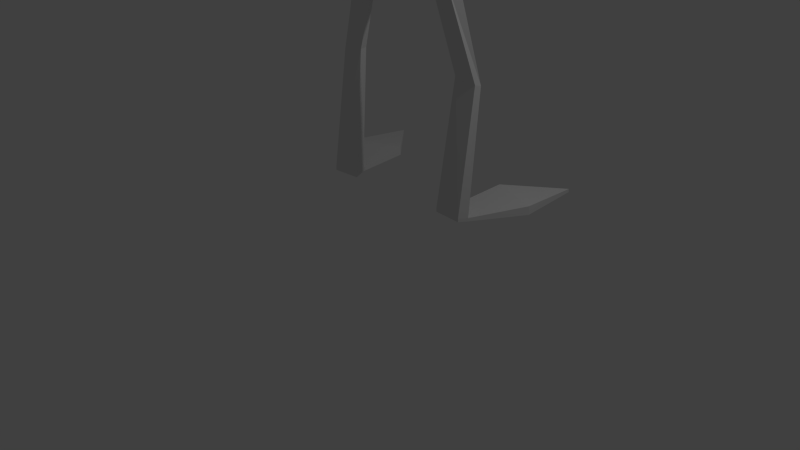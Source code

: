 # Source: human.blend  (saved by Blender 2.76.0; exported with 4.5.12 LTS)
import bpy
from mathutils import Matrix  # noqa: F401  (used for matrix-valued properties, if any)

bpy.ops.wm.read_factory_settings(use_empty=True)
scene = bpy.context.scene
scene.name = 'Scene'

# ---- collections
col_collection_1 = bpy.data.collections.new('Collection 1'); scene.collection.children.link(col_collection_1)

# ---- world
world_world = bpy.data.worlds.new('World'); scene.world = world_world
world_world.color = (0.05088, 0.05088, 0.05088)
world_world.use_sun_shadow = False
world_world.sun_shadow_jitter_overblur = 0.0
world_world.cycles.sampling_method = 'MANUAL'
world_world.cycles.sample_map_resolution = 256

# ---- cameras
cam_camera = bpy.data.cameras.new('Camera')
cam_camera.clip_end = 100.0
cam_camera.lens = 35.0
cam_camera.sensor_width = 32.0
cam_camera.sensor_height = 18.0
cam_camera.ortho_scale = 7.314
cam_camera.dof.focus_distance = 0.0
cam_camera.dof.aperture_fstop = 128.0

# ---- lights
light_lamp = bpy.data.lights.new('Lamp', 'POINT')
light_lamp.transmission_factor = 0.0
light_lamp.cutoff_distance = 30.0
light_lamp.energy = 100.0
light_lamp.shadow_buffer_clip_start = 1.001
light_lamp.shadow_soft_size = 0.1
light_lamp.shadow_maximum_resolution = 0.006
light_lamp.use_absolute_resolution = True
light_lamp.cycles.use_multiple_importance_sampling = False

# ---- meshes
me_plane = bpy.data.meshes.new('Plane')
me_plane.from_pydata([(0.9132, 1.35, 0.8458), (1.523, 1.992, 0.7744), (1.591, 1.111, 0.8458), (0.8344, 0.5862, 0.7744), (1.201, 0.4573, 0.7744), (1.523, 1.992, 0.7297), (0.9132, 1.35, 0.7297), (0.7438, 0.3845, 0.7744), (1.131, 0.3562, 0.7744), (0.8731, 0.7296, 2.4), (1.17, 0.6472, 2.353), (0.8215, 0.5949, 2.408), (1.129, 0.594, 2.359), (0.5648, 0.6742, 3.416), (0.8434, 0.5752, 3.556), (0.4803, 0.5479, 3.395), (0.7336, 0.4952, 3.528), (1.591, 1.111, 0.7297), (0.8344, 0.5862, 0.7297), (1.201, 0.4573, 0.7297), (0.7438, 0.3845, 0.7297), (1.131, 0.3562, 0.7297), (0.7653, 0.5515, 3.95), (0.6905, 0.3987, 3.902), (0.706, 0.6654, 4.644), (0.599, 0.3584, 4.66), (0.6317, 0.628, 5.353), (0.5476, 0.3679, 5.367), (0.6367, 0.678, 5.913), (0.5529, 0.306, 5.932), (0.5628, 0.7005, 6.553), (0.4992, 0.3699, 6.57), (0.7244, 0.5968, 6.091), (0.7529, 0.4059, 6.111), (0.6503, 0.6274, 6.442), (0.6765, 0.4362, 6.449), (0.9962, 0.7971, 5.986), (1.05, 0.6066, 5.997), (0.9849, 0.7769, 6.281), (1.035, 0.6215, 6.289), (1.612, 1.138, 5.494), (1.69, 1.077, 5.472), (1.639, 1.234, 5.701), (1.713, 1.207, 5.724), (2.041, 1.778, 4.966), (2.103, 1.738, 4.971), (2.146, 1.897, 5.21), (2.2, 1.868, 5.21), (2.173, 1.97, 4.617), (2.237, 1.904, 4.621), (2.313, 2.174, 5.014), (2.368, 2.126, 5.009), (2.524, 2.324, 4.544), (2.584, 2.267, 4.544), (0.2306, 0.6922, 6.707), (0.1881, 0.4716, 6.718), (0.2139, 0.6906, 6.97), (0.169, 0.4788, 6.981), (0.6509, 0.9382, 7.327), (0.4853, 0.2395, 7.356), (0.7022, 1.018, 7.741), (0.5357, 0.1842, 7.759), (0.657, 0.9844, 8.012), (0.5118, 0.248, 8.026), (0.6095, 0.9554, 8.149), (0.4784, 0.3482, 8.208), (0.3544, 0.3295, 7.159), (0.4732, 0.841, 7.133), (0.4888, 0.8592, 8.21), (0.4041, 0.4666, 8.248), (-0.9132, 1.35, 0.8458), (-1.523, 1.992, 0.7744), (-1.591, 1.111, 0.8458), (-0.8344, 0.5862, 0.7744), (-1.201, 0.4573, 0.7744), (-1.523, 1.992, 0.7297), (-0.9132, 1.35, 0.7297), (-0.7438, 0.3845, 0.7744), (-1.131, 0.3562, 0.7744), (-0.8731, 0.7296, 2.4), (-1.17, 0.6472, 2.353), (-0.8215, 0.5949, 2.408), (-1.129, 0.594, 2.359), (-0.5648, 0.6742, 3.416), (-0.8434, 0.5752, 3.556), (-0.4803, 0.5479, 3.395), (-0.7336, 0.4952, 3.528), (-1.591, 1.111, 0.7297), (-0.8344, 0.5862, 0.7297), (-1.201, 0.4573, 0.7297), (-0.7438, 0.3845, 0.7297), (-1.131, 0.3562, 0.7297), (-0.7653, 0.5515, 3.95), (0.0, 0.9824, 3.832), (-0.6905, 0.3987, 3.902), (0.0, 0.3369, 3.715), (-0.706, 0.6654, 4.644), (0.0, 0.986, 4.635), (-0.599, 0.3584, 4.66), (0.0, 0.3862, 4.689), (-0.6317, 0.628, 5.353), (0.0, 0.8802, 5.346), (-0.5476, 0.3679, 5.367), (0.0, 0.3231, 5.38), (-0.6367, 0.678, 5.913), (0.0, 0.8174, 5.912), (-0.5529, 0.306, 5.932), (0.0, 0.2525, 5.94), (-0.5628, 0.7005, 6.553), (0.0, 0.7795, 6.554), (-0.4992, 0.3699, 6.57), (0.0, 0.3291, 6.576), (-0.7244, 0.5968, 6.091), (-0.7529, 0.4059, 6.111), (-0.6503, 0.6274, 6.442), (-0.6765, 0.4362, 6.449), (-0.9962, 0.7971, 5.986), (-1.05, 0.6066, 5.997), (-0.9849, 0.7769, 6.281), (-1.035, 0.6215, 6.289), (-1.612, 1.138, 5.494), (-1.69, 1.077, 5.472), (-1.639, 1.234, 5.701), (-1.713, 1.207, 5.724), (-2.041, 1.778, 4.966), (-2.103, 1.738, 4.971), (-2.146, 1.897, 5.21), (-2.2, 1.868, 5.21), (-2.173, 1.97, 4.617), (-2.237, 1.904, 4.621), (-2.313, 2.174, 5.014), (-2.368, 2.126, 5.009), (-2.524, 2.324, 4.544), (-2.584, 2.267, 4.544), (-0.2306, 0.6922, 6.707), (0.0, 0.7454, 6.706), (-0.1881, 0.4716, 6.718), (0.0, 0.4447, 6.721), (-0.2139, 0.6906, 6.97), (0.0, 0.7321, 6.971), (-0.169, 0.4788, 6.981), (0.0, 0.4615, 6.984), (-0.6509, 0.9382, 7.327), (0.0, 1.161, 7.241), (-0.4853, 0.2395, 7.356), (0.0, 0.08993, 7.368), (-0.7022, 1.018, 7.741), (0.0, 1.215, 7.667), (-0.5357, 0.1842, 7.759), (0.0, 0.1044, 7.761), (-0.657, 0.9844, 8.012), (0.0, 1.127, 7.976), (-0.5118, 0.248, 8.026), (0.0, 0.1528, 8.031), (-0.6095, 0.9554, 8.149), (0.0, 1.051, 8.197), (-0.4784, 0.3482, 8.208), (0.0, 0.2935, 8.28), (0.0, 0.3029, 7.164), (-0.3544, 0.3295, 7.159), (-0.4732, 0.841, 7.133), (0.0, 1.03, 6.983), (-0.4888, 0.8592, 8.21), (0.0, 0.9161, 8.266), (-0.4041, 0.4666, 8.248), (0.0, 0.4268, 8.319)], [], [(8, 21, 19, 4), (0, 1, 5, 6), (2, 4, 19, 17), (1, 2, 17, 5), (9, 13, 14, 10), (6, 5, 17), (6, 17, 19, 18), (8, 12, 11, 7), (16, 23, 95, 15), (11, 15, 13, 9), (12, 16, 15, 11), (10, 14, 16, 12), (4, 10, 12, 8), (3, 9, 10, 4), (7, 11, 9, 3), (7, 20, 21, 8), (3, 18, 20, 7), (3, 0, 6, 18), (4, 19, 18, 3), (1, 0, 2), (4, 2, 0, 3), (22, 24, 25, 23), (14, 22, 23, 16), (13, 93, 22, 14), (15, 95, 93, 13), (93, 97, 24, 22), (23, 25, 99, 95), (26, 28, 29, 27), (25, 27, 103, 99), (24, 26, 27, 25), (97, 101, 26, 24), (105, 109, 30, 28), (101, 105, 28, 26), (27, 29, 107, 103), (29, 31, 111, 107), (30, 34, 32, 28), (34, 38, 36, 32), (31, 35, 34, 30), (29, 33, 35, 31), (28, 32, 33, 29), (37, 41, 43, 39), (32, 36, 37, 33), (33, 37, 39, 35), (35, 39, 38, 34), (43, 47, 46, 42), (39, 43, 42, 38), (38, 42, 40, 36), (36, 40, 41, 37), (46, 50, 48, 44), (42, 46, 44, 40), (40, 44, 45, 41), (41, 45, 47, 43), (44, 48, 49, 45), (45, 49, 51, 47), (47, 51, 50, 46), (51, 53, 52, 50), (50, 52, 48), (48, 52, 53, 49), (49, 53, 51), (31, 55, 137, 111), (30, 54, 55, 31), (109, 135, 54, 30), (66, 59, 145, 158), (55, 57, 141, 137), (54, 56, 57, 55), (135, 139, 56, 54), (58, 60, 61, 59), (67, 58, 59, 66), (161, 143, 58, 67), (143, 147, 60, 58), (59, 61, 149, 145), (62, 64, 65, 63), (61, 63, 153, 149), (60, 62, 63, 61), (147, 151, 62, 60), (64, 68, 69, 65), (151, 155, 64, 62), (63, 65, 157, 153), (139, 161, 67, 56), (56, 67, 66, 57), (57, 66, 158, 141), (163, 165, 69, 68), (155, 163, 68, 64), (65, 69, 165, 157), (19, 21, 20, 18), (78, 74, 89, 91), (70, 76, 75, 71), (72, 87, 89, 74), (71, 75, 87, 72), (79, 80, 84, 83), (76, 87, 75), (76, 88, 89, 87), (78, 77, 81, 82), (86, 85, 95, 94), (81, 79, 83, 85), (82, 81, 85, 86), (80, 82, 86, 84), (74, 78, 82, 80), (73, 74, 80, 79), (77, 73, 79, 81), (77, 78, 91, 90), (73, 77, 90, 88), (73, 88, 76, 70), (74, 73, 88, 89), (71, 72, 70), (74, 73, 70, 72), (92, 94, 98, 96), (84, 86, 94, 92), (83, 84, 92, 93), (85, 83, 93, 95), (99, 97, 101, 103), (93, 92, 96, 97), (95, 93, 97, 99), (94, 95, 99, 98), (100, 102, 106, 104), (98, 99, 103, 102), (96, 98, 102, 100), (97, 96, 100, 101), (105, 104, 108, 109), (101, 100, 104, 105), (103, 101, 105, 107), (102, 103, 107, 106), (111, 109, 135, 137), (107, 105, 109, 111), (106, 107, 111, 110), (108, 104, 112, 114), (114, 112, 116, 118), (110, 108, 114, 115), (106, 110, 115, 113), (104, 106, 113, 112), (117, 119, 123, 121), (112, 113, 117, 116), (113, 115, 119, 117), (115, 114, 118, 119), (123, 122, 126, 127), (119, 118, 122, 123), (118, 116, 120, 122), (116, 117, 121, 120), (126, 124, 128, 130), (122, 120, 124, 126), (120, 121, 125, 124), (121, 123, 127, 125), (124, 125, 129, 128), (125, 127, 131, 129), (127, 126, 130, 131), (131, 130, 132, 133), (130, 128, 132), (128, 129, 133, 132), (129, 131, 133), (137, 135, 139, 141), (110, 111, 137, 136), (108, 110, 136, 134), (109, 108, 134, 135), (159, 158, 145, 144), (136, 137, 141, 140), (134, 136, 140, 138), (135, 134, 138, 139), (142, 144, 148, 146), (160, 159, 144, 142), (161, 160, 142, 143), (158, 161, 143, 145), (149, 147, 151, 153), (143, 142, 146, 147), (145, 143, 147, 149), (144, 145, 149, 148), (150, 152, 156, 154), (148, 149, 153, 152), (146, 148, 152, 150), (147, 146, 150, 151), (154, 156, 164, 162), (151, 150, 154, 155), (153, 151, 155, 157), (152, 153, 157, 156), (141, 139, 161, 158), (139, 138, 160, 161), (138, 140, 159, 160), (140, 141, 158, 159), (163, 162, 164, 165), (155, 154, 162, 163), (157, 155, 163, 165), (156, 157, 165, 164), (89, 88, 90, 91)])
me_plane.use_remesh_preserve_volume = False
me_plane.use_remesh_preserve_attributes = False
me_plane.use_mirror_vertex_groups = False
me_plane.update()
arm_armature = bpy.data.armatures.new('Armature')  # bones are not reproduced

# ---- objects
ob_armature = bpy.data.objects.new('Armature', arm_armature)
ob_plane = bpy.data.objects.new('Plane', me_plane)
ob_lamp = bpy.data.objects.new('Lamp', light_lamp)
ob_camera = bpy.data.objects.new('Camera', cam_camera)

# ---- transforms, parenting, visibility, modifiers, constraints
ob_armature.location = (0.0, 0.7226, 4.218)
ob_armature.show_in_front = True
ob_armature.lineart.crease_threshold = 0.0
ob_plane.parent = ob_armature
ob_plane.matrix_parent_inverse = Matrix(((1.0, 0.0, 0.0, -0.0), (0.0, 1.0, 0.0, -0.7226), (0.0, 0.0, 1.0, -4.218), (0.0, 0.0, 0.0, 1.0)))
ob_plane.location = (0.0, 0.0, 0.0)
ob_plane.lineart.crease_threshold = 0.0
_vg = ob_plane.vertex_groups.new(name='Bone')
_vg.add([24, 25, 96, 97, 98, 99], 1.0, 'REPLACE')
_vg = ob_plane.vertex_groups.new(name='Bone.002')
for _i, _w in zip([26, 27, 100, 101, 102, 103], [1.0, 1.0, 1.0, 1.0, 1.0, 0.9388]): _vg.add([_i], _w, 'REPLACE')
_vg = ob_plane.vertex_groups.new(name='Bone.001')
for _i, _w in zip([28, 29, 104, 105, 106, 107], [0.25, 0.25, 0.25, 1.0, 0.25, 1.0]): _vg.add([_i], _w, 'REPLACE')
_vg = ob_plane.vertex_groups.new(name='Bone.003')
for _i, _w in zip([54, 55, 109, 111, 134, 135, 136, 137], [0.5, 0.5, 1.0, 1.0, 0.5, 0.5, 0.5, 0.5]): _vg.add([_i], _w, 'REPLACE')
_vg = ob_plane.vertex_groups.new(name='Bone.004')
for _i, _w in zip([104, 106, 108, 110, 112, 113, 114, 115], [0.75, 0.75, 1.0, 1.0, 0.5, 0.5, 0.5, 0.5]): _vg.add([_i], _w, 'REPLACE')
_vg = ob_plane.vertex_groups.new(name='Bone.005')
for _i, _w in zip([28, 29, 30, 31, 32, 33, 34, 35, 36, 37, 38, 39, 40, 41, 42, 43, 44, 46, 47, 48, 50, 51, 52, 53, 112, 113, 114, 115, 116, 117, 118, 119, 120, 121, 122, 123], [2.345e-09, 0.0, 0.0, 9.21e-09, 1.689e-15, 1.813e-08, 0.00128, 1.308e-10, 0.0, 0.0, 0.001801, 0.0, 1.349e-08, 0.0, 1.098e-11, 2.115e-13, 2.867e-16, 6.776e-14, 0.0, 0.0, 0.0, 0.0, 0.0, 0.0, 0.5, 0.5, 0.5, 0.5, 1.0, 0.9994, 1.0, 1.0, 1.0, 1.0, 1.0, 1.0]): _vg.add([_i], _w, 'REPLACE')
_vg = ob_plane.vertex_groups.new(name='Bone.006')
for _i, _w in zip([44, 45, 46, 47, 124, 125, 126, 127], [2.539e-05, 5.96e-08, 1.829e-23, 0.0, 1.0, 1.0, 1.0, 0.9993]): _vg.add([_i], _w, 'REPLACE')
_vg = ob_plane.vertex_groups.new(name='Bone.007')
for _i, _w in zip([128, 129, 130, 131], [1.0, 1.0, 1.0, 1.0]): _vg.add([_i], _w, 'REPLACE')
_vg = ob_plane.vertex_groups.new(name='Bone.008')
for _i, _w in zip([54, 55, 56, 57, 134, 135, 136, 137, 138, 139, 140, 141, 161], [0.5, 0.5, 0.5, 0.5004, 0.5, 0.5, 0.5, 0.5, 0.5, 0.5, 0.5351, 0.5, 0.0001044]): _vg.add([_i], _w, 'REPLACE')
_vg = ob_plane.vertex_groups.new(name='Bone.009')
for _i, _w in zip([54, 56, 57, 58, 59, 60, 61, 62, 63, 64, 65, 66, 67, 68, 69, 138, 139, 140, 141, 142, 143, 144, 145, 146, 147, 148, 149, 150, 151, 152, 153, 154, 155, 156, 157, 158, 159, 160, 161, 162, 163, 164, 165], [0.0, 0.5, 0.4996, 1.0, 1.0, 1.0, 0.9932, 0.9998, 0.9996, 0.9726, 1.0, 1.0, 1.0, 1.0, 1.0, 0.5, 0.5, 0.4649, 0.5, 0.9928, 1.0, 0.9999, 0.9999, 1.0, 1.0, 1.0, 1.0, 1.0, 1.0, 1.0, 1.0, 1.0, 0.9997, 0.997, 1.0, 1.0, 1.0, 1.0, 0.9999, 1.0, 0.9946, 0.9847, 1.0]): _vg.add([_i], _w, 'REPLACE')
_vg = ob_plane.vertex_groups.new(name='Bone.014')
for _i, _w in zip([28, 29, 30, 31, 32, 33, 34, 35], [0.75, 0.75, 1.0, 1.0, 0.5, 0.5, 0.4987, 0.5]): _vg.add([_i], _w, 'REPLACE')
_vg = ob_plane.vertex_groups.new(name='Bone.015')
for _i, _w in zip([32, 33, 34, 35, 36, 37, 38, 39, 40, 41, 42, 43, 71, 75], [0.5, 0.5, 0.5, 0.5, 1.0, 1.0, 0.9982, 1.0, 1.0, 1.0, 1.0, 1.0, 0.0, 0.0]): _vg.add([_i], _w, 'REPLACE')
_vg = ob_plane.vertex_groups.new(name='Bone.016')
for _i, _w in zip([44, 45, 46, 47], [1.0, 1.0, 1.0, 1.0]): _vg.add([_i], _w, 'REPLACE')
_vg = ob_plane.vertex_groups.new(name='Bone.017')
_vg.add([48, 49, 50, 51], 1.0, 'REPLACE')
_vg = ob_plane.vertex_groups.new(name='Bone.010')
for _i, _w in zip([83, 84, 85, 86, 92, 93, 94, 95], [1.0, 1.0, 1.0, 0.9972, 0.75, 0.5, 0.75, 0.5]): _vg.add([_i], _w, 'REPLACE')
_vg = ob_plane.vertex_groups.new(name='Bone.011')
for _i, _w in zip([79, 80, 81, 82], [1.0, 1.0, 1.0, 0.9999]): _vg.add([_i], _w, 'REPLACE')
_vg = ob_plane.vertex_groups.new(name='Bone.012')
for _i, _w in zip([73, 74, 77, 78, 88, 89, 90, 91], [0.9999, 1.0, 1.0, 1.0, 0.9962, 1.0, 1.0, 1.0]): _vg.add([_i], _w, 'REPLACE')
_vg = ob_plane.vertex_groups.new(name='Bone.013')
for _i, _w in zip([70, 72, 76, 87], [1.0, 0.9992, 1.0, 1.0]): _vg.add([_i], _w, 'REPLACE')
_vg = ob_plane.vertex_groups.new(name='Bone.018')
for _i, _w in zip([13, 14, 15, 16, 22, 23, 93, 95], [1.0, 1.0, 1.0, 1.0, 0.75, 0.75, 0.5, 0.5]): _vg.add([_i], _w, 'REPLACE')
_vg = ob_plane.vertex_groups.new(name='Bone.019')
for _i, _w in zip([9, 10, 11, 12], [1.0, 0.9999, 1.0, 1.0]): _vg.add([_i], _w, 'REPLACE')
_vg = ob_plane.vertex_groups.new(name='Bone.020')
for _i, _w in zip([3, 4, 7, 8, 18, 19, 20, 21], [1.0, 0.9997, 1.0, 1.0, 1.0, 0.9999, 1.0, 1.0]): _vg.add([_i], _w, 'REPLACE')
_vg = ob_plane.vertex_groups.new(name='Bone.021')
for _i, _w in zip([0, 2, 6, 17, 44, 46, 47, 48, 49, 50, 51, 52, 53, 128, 130, 131, 132, 133], [1.0, 1.0, 0.9999, 1.0, 0.0, 5.96e-08, 0.0, 0.0, 5.96e-08, 5.96e-08, 0.0, 5.96e-08, 5.96e-08, 0.0, 0.0, 5.96e-08, 5.96e-08, 0.0]): _vg.add([_i], _w, 'REPLACE')
_vg = ob_plane.vertex_groups.new(name='Bone.024')
_vg.add([132, 133], 1.0, 'REPLACE')
_vg = ob_plane.vertex_groups.new(name='Bone.025')
_vg.add([52, 53], 1.0, 'REPLACE')
_vg = ob_plane.vertex_groups.new(name='Bone.022')
_vg.add([71, 75], 1.0, 'REPLACE')
_vg = ob_plane.vertex_groups.new(name='Bone.023')
_vg.add([1, 5], 1.0, 'REPLACE')
_m = ob_plane.modifiers.new('Armature', 'ARMATURE')
_m.object = ob_armature
ob_lamp.location = (4.076, 1.005, 5.904)
ob_lamp.rotation_euler = (0.6503, 0.05522, 1.866)
ob_lamp.lock_rotations_4d = False
ob_lamp.empty_display_type = 'ARROWS'
ob_lamp.color = (0.0, 0.0, 0.0, 0.0)
ob_lamp.lineart.crease_threshold = 0.0
ob_camera.location = (7.481, -6.508, 5.344)
ob_camera.rotation_euler = (1.109, 0.01082, 0.8149)
ob_camera.lock_rotations_4d = False
ob_camera.empty_display_type = 'ARROWS'
ob_camera.color = (0.0, 0.0, 0.0, 0.0)
ob_camera.display_type = 'WIRE'
ob_camera.lineart.crease_threshold = 0.0

# ---- collection membership
col_collection_1.objects.link(ob_armature)
col_collection_1.objects.link(ob_plane)
col_collection_1.objects.link(ob_lamp)
col_collection_1.objects.link(ob_camera)

# ---- scene / render settings (as saved in the file)
scene.camera = ob_camera
scene.frame_start = 1; scene.frame_end = 74; scene.frame_set(64)
scene.render.engine = 'BLENDER_EEVEE_NEXT'
scene.render.resolution_percentage = 50
scene.render.dither_intensity = 0.0
scene.cycles.use_denoising = False
scene.cycles.samples = 10
scene.cycles.sampling_pattern = 'TABULATED_SOBOL'
scene.cycles.light_sampling_threshold = 0.0
scene.cycles.use_adaptive_sampling = False
scene.cycles.use_light_tree = False
scene.cycles.blur_glossy = 0.0
scene.cycles.pixel_filter_type = 'GAUSSIAN'
scene.cycles.sample_clamp_indirect = 0.0
scene.view_settings.view_transform = 'Standard'
bpy.context.view_layer.update()
